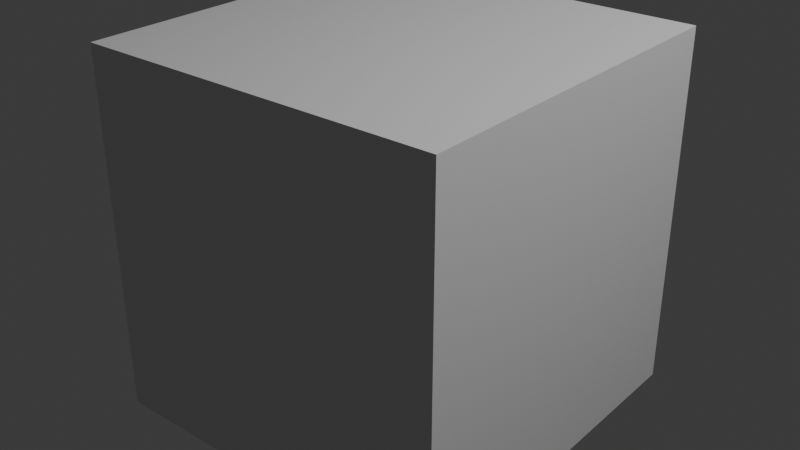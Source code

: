 # Source: Speakers.blend  (saved by Blender 4.5.90; exported with 4.5.12 LTS)
import bpy
from mathutils import Matrix  # noqa: F401  (used for matrix-valued properties, if any)

bpy.ops.wm.read_factory_settings(use_empty=True)
scene = bpy.context.scene
scene.name = 'Scene'

# ---- collections
col_collection = bpy.data.collections.new('Collection'); scene.collection.children.link(col_collection)

# ---- materials (node trees are filled in below, after node groups)
mat_material = bpy.data.materials.new('Material')
mat_material.alpha_threshold = 0.0
mat_material.roughness = 0.5
mat_material.line_color = (0.0, 0.0, 0.0, 1.0)

# ---- material node trees
mat_material.use_nodes = True; mat_material.node_tree.nodes.clear()
_N = mat_material.node_tree.nodes; _L = mat_material.node_tree.links
n0 = _N.new('ShaderNodeOutputMaterial'); n0.name = 'Material Output'; n0.location = (200, 100)
n1 = _N.new('ShaderNodeBsdfPrincipled'); n1.name = 'Principled BSDF'; n1.location = (-200, 100)
n1.inputs[3].default_value = 1.45
_L.new(n1.outputs[0], n0.inputs[0])
n0.is_active_output = True

# ---- world
world_world = bpy.data.worlds.new('World'); scene.world = world_world
world_world.use_nodes = True; world_world.node_tree.nodes.clear()
_N = world_world.node_tree.nodes; _L = world_world.node_tree.links
n0 = _N.new('ShaderNodeOutputWorld'); n0.name = 'World Output'; n0.location = (200, 100)
n1 = _N.new('ShaderNodeBackground'); n1.name = 'Background'; n1.location = (-200, 100)
n1.inputs[0].default_value = (0.05088, 0.05088, 0.05088, 1.0)
_L.new(n1.outputs[0], n0.inputs[0])
n0.is_active_output = True
world_world.color = (0.05088, 0.05088, 0.05088)
world_world.sun_shadow_jitter_overblur = 0.0

# ---- lights
light_light = bpy.data.lights.new('Light', 'POINT')
light_light.energy = 1000.0
light_light.shadow_soft_size = 0.1

# ---- meshes
me_cube = bpy.data.meshes.new('Cube')
me_cube.from_pydata([(1.0, 1.0, 1.0), (1.0, 1.0, -1.0), (1.0, -1.0, 1.0), (1.0, -1.0, -1.0), (-1.0, 1.0, 1.0), (-1.0, 1.0, -1.0), (-1.0, -1.0, 1.0), (-1.0, -1.0, -1.0)], [], [(0, 4, 6, 2), (3, 2, 6, 7), (7, 6, 4, 5), (5, 1, 3, 7), (1, 0, 2, 3), (5, 4, 0, 1)])
_uv = me_cube.uv_layers.new(name='UVMap')
_uv.uv.foreach_set('vector', [0.625, 0.5, 0.875, 0.5, 0.875, 0.75, 0.625, 0.75, 0.375, 0.75, 0.625, 0.75, 0.625, 1.0, 0.375, 1.0, 0.375, 0.0, 0.625, 0.0, 0.625, 0.25, 0.375, 0.25, 0.125, 0.5, 0.375, 0.5, 0.375, 0.75, 0.125, 0.75, 0.375, 0.5, 0.625, 0.5, 0.625, 0.75, 0.375, 0.75, 0.375, 0.25, 0.625, 0.25, 0.625, 0.5, 0.375, 0.5])
me_cube.materials.append(mat_material)
me_cube.use_mirror_vertex_groups = False
me_cube.update()

# ---- objects
ob_speakers = bpy.data.objects.new('Speakers', me_cube)
ob_light = bpy.data.objects.new('Light', light_light)

# ---- transforms, parenting, visibility, modifiers, constraints
ob_speakers.location = (0.0, 0.0, 0.0)
ob_speakers.lock_rotations_4d = False
ob_speakers.empty_display_type = 'ARROWS'
ob_speakers.lineart.crease_threshold = 0.0
ob_light.location = (4.076, 1.005, 5.904)
ob_light.rotation_euler = (0.6503, 0.05522, 1.866)
ob_light.lock_rotations_4d = False
ob_light.empty_display_type = 'ARROWS'
ob_light.color = (0.0, 0.0, 0.0, 0.0)
ob_light.lineart.crease_threshold = 0.0

# ---- collection membership
col_collection.objects.link(ob_speakers)
col_collection.objects.link(ob_light)

# ---- scene / render settings (as saved in the file)
scene.frame_start = 1; scene.frame_end = 250; scene.frame_set(1)
scene.render.engine = 'BLENDER_EEVEE_NEXT'
bpy.context.view_layer.update()

# ---- added for rendering (the .blend has no active camera): camera
cam_auto = bpy.data.cameras.new('AutoCamera')
cam_auto.lens = 50.0
cam_auto.sensor_width = 36.0
cam_auto.clip_end = 1000.0
ob_auto_camera = bpy.data.objects.new('AutoCamera', cam_auto)
scene.collection.objects.link(ob_auto_camera)
ob_auto_camera.location = (3.20507, -3.84609, 2.56406)
ob_auto_camera.rotation_euler = (1.09748, -7.21219e-08, 0.694738)
scene.camera = ob_auto_camera
bpy.context.view_layer.update()
